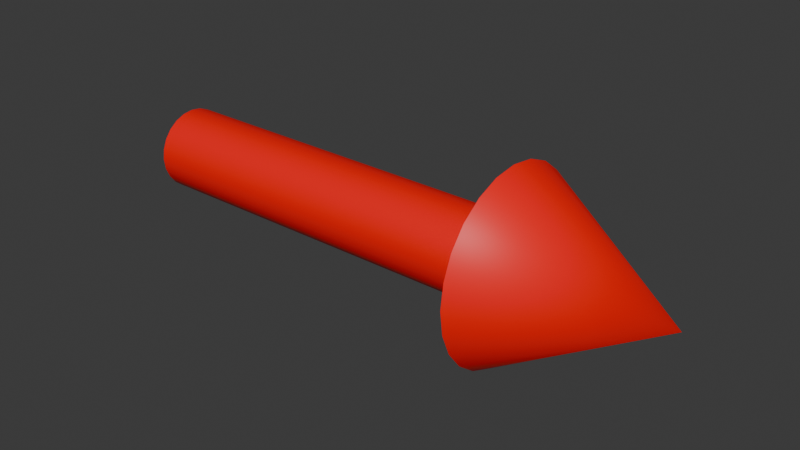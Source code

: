 # Source: arrow.blend  (saved by Blender 5.1.29; exported with 4.5.12 LTS)
import bpy
from mathutils import Matrix  # noqa: F401  (used for matrix-valued properties, if any)

bpy.ops.wm.read_factory_settings(use_empty=True)
scene = bpy.context.scene
scene.name = 'Scene'

# ---- collections
col_collection = bpy.data.collections.new('Collection'); scene.collection.children.link(col_collection)

# ---- materials (node trees are filled in below, after node groups)
mat_arrow = bpy.data.materials.new('arrow')
mat_arrow.alpha_threshold = 0.0
mat_arrow.use_backface_culling_lightprobe_volume = False
mat_arrow.roughness = 0.5
mat_arrow.line_color = (0.0, 0.0, 0.0, 1.0)

# ---- node groups
ng_smooth_by_angle = bpy.data.node_groups.new('Smooth by Angle', 'GeometryNodeTree')
_s = ng_smooth_by_angle.interface.new_socket(name='Mesh', in_out='OUTPUT', socket_type='NodeSocketGeometry')
_s = ng_smooth_by_angle.interface.new_socket(name='Mesh', in_out='INPUT', socket_type='NodeSocketGeometry')
_s = ng_smooth_by_angle.interface.new_socket(name='Angle', in_out='INPUT', socket_type='NodeSocketFloat')
_s.subtype = 'ANGLE'
_s.default_value = 0.5236
_s.min_value = 0.0
_s.max_value = 3.142
_s.description = 'Maximum face angle for smooth edges'
_s = ng_smooth_by_angle.interface.new_socket(name='Ignore Sharpness', in_out='INPUT', socket_type='NodeSocketBool')
_s.force_non_field = True
ng_smooth_by_angle.is_modifier = True
_N = ng_smooth_by_angle.nodes; _L = ng_smooth_by_angle.links
n0 = _N.new('GeometryNodeSetShadeSmooth'); n0.name = 'Set Shade Smooth'; n0.location = (120, -80)
n0.domain = 'EDGE'
n1 = _N.new('GeometryNodeSetShadeSmooth'); n1.name = 'Set Shade Smooth.001'; n1.location = (300, -80)
n2 = _N.new('NodeGroupOutput'); n2.name = 'Group Output'; n2.location = (480, -80)
n3 = _N.new('GeometryNodeInputMeshEdgeAngle'); n3.name = 'Edge Angle'; n3.location = (-440, -240)
n4 = _N.new('NodeGroupInput'); n4.name = 'Group Input'; n4.location = (-80, -80)
n5 = _N.new('GeometryNodeInputEdgeSmooth'); n5.name = 'Is Edge Smooth'; n5.location = (-260, -120)
n6 = _N.new('GeometryNodeInputShadeSmooth'); n6.name = 'Is Shade Smooth'; n6.location = (-440, -397)
n7 = _N.new('FunctionNodeCompare'); n7.name = 'Compare'; n7.location = (-260, -260)
n7.operation = 'LESS_EQUAL'
n7.inputs[6].default_value = (0.0, 0.0, 0.0, 0.0)
n7.inputs[7].default_value = (0.0, 0.0, 0.0, 0.0)
n8 = _N.new('FunctionNodeBooleanMath'); n8.name = 'Boolean Math.001'; n8.location = (-80, -260)
n9 = _N.new('NodeGroupInput'); n9.name = 'Group Input.001'; n9.location = (-440, -329)
n10 = _N.new('NodeGroupInput'); n10.name = 'Group Input.002'; n10.location = (-259, -189)
n11 = _N.new('FunctionNodeBooleanMath'); n11.name = 'Boolean Math'; n11.location = (-80, -149)
n11.operation = 'OR'
n12 = _N.new('FunctionNodeBooleanMath'); n12.name = 'Boolean Math.002'; n12.location = (-260, -380)
n12.operation = 'OR'
n13 = _N.new('NodeGroupInput'); n13.name = 'Group Input.003'; n13.location = (-440, -460)
_L.new(n3.outputs[0], n7.inputs[0])
_L.new(n1.outputs[0], n2.inputs[0])
_L.new(n9.outputs[1], n7.inputs[1])
_L.new(n7.outputs[0], n8.inputs[0])
_L.new(n4.outputs[0], n0.inputs[0])
_L.new(n0.outputs[0], n1.inputs[0])
_L.new(n8.outputs[0], n0.inputs[2])
_L.new(n10.outputs[2], n11.inputs[1])
_L.new(n5.outputs[0], n11.inputs[0])
_L.new(n11.outputs[0], n0.inputs[1])
_L.new(n13.outputs[2], n12.inputs[1])
_L.new(n6.outputs[0], n12.inputs[0])
_L.new(n12.outputs[0], n8.inputs[1])
n2.is_active_output = True

# ---- material node trees
mat_arrow.use_nodes = True; mat_arrow.node_tree.nodes.clear()
_N = mat_arrow.node_tree.nodes; _L = mat_arrow.node_tree.links
n0 = _N.new('ShaderNodeOutputMaterial'); n0.name = 'Material Output'; n0.location = (200, 100)
n1 = _N.new('ShaderNodeBsdfPrincipled'); n1.name = 'Principled BSDF'; n1.location = (-200, 100)
n1.inputs[0].default_value = (1.0, 0.0, 0.0, 1.0)
_L.new(n1.outputs[0], n0.inputs[0])
n0.is_active_output = True

# ---- world
world_world = bpy.data.worlds.new('World'); scene.world = world_world
world_world.use_nodes = True; world_world.node_tree.nodes.clear()
_N = world_world.node_tree.nodes; _L = world_world.node_tree.links
n0 = _N.new('ShaderNodeOutputWorld'); n0.name = 'World Output'; n0.location = (200, 100)
n1 = _N.new('ShaderNodeBackground'); n1.name = 'Background'; n1.location = (-200, 100)
n1.inputs[0].default_value = (0.05088, 0.05088, 0.05088, 1.0)
_L.new(n1.outputs[0], n0.inputs[0])
n0.is_active_output = True
world_world.color = (0.05088, 0.05088, 0.05088)
world_world.sun_shadow_jitter_overblur = 0.0

# ---- meshes
me_circle = bpy.data.meshes.new('Circle')
me_circle.from_pydata([(0.0, 0.278, 0.0), (-0.07195, 0.2685, 0.0), (-0.139, 0.2408, 0.0), (-0.1966, 0.1966, 0.0), (-0.2408, 0.139, 0.0), (-0.2685, 0.07195, 0.0), (-0.278, 0.0, 0.0), (-0.2685, -0.07195, 0.0), (-0.2408, -0.139, 0.0), (-0.1966, -0.1966, 0.0), (-0.139, -0.2408, 0.0), (-0.07195, -0.2685, 0.0), (0.0, -0.278, 0.0), (0.07195, -0.2685, 0.0), (0.139, -0.2408, 0.0), (0.1966, -0.1966, 0.0), (0.2408, -0.139, 0.0), (0.2685, -0.07195, 0.0), (0.278, 0.0, 0.0), (0.2685, 0.07195, 0.0), (0.2408, 0.139, 0.0), (0.1966, 0.1966, 0.0), (0.139, 0.2408, 0.0), (0.07195, 0.2685, 0.0), (-1.163e-07, 0.278, 2.661), (-0.07195, 0.2685, 2.661), (-0.139, 0.2408, 2.661), (-0.1966, 0.1966, 2.661), (-0.2408, 0.139, 2.661), (-0.2685, 0.07195, 2.661), (-0.278, 0.0, 2.661), (-0.2685, -0.07195, 2.661), (-0.2408, -0.139, 2.661), (-0.1966, -0.1966, 2.661), (-0.139, -0.2408, 2.661), (-0.07195, -0.2685, 2.661), (-1.163e-07, -0.278, 2.661), (0.07195, -0.2685, 2.661), (0.139, -0.2408, 2.661), (0.1966, -0.1966, 2.661), (0.2408, -0.139, 2.661), (0.2685, -0.07195, 2.661), (0.278, 0.0, 2.661), (0.2685, 0.07195, 2.661), (0.2408, 0.139, 2.661), (0.1966, 0.1966, 2.661), (0.139, 0.2408, 2.661), (0.07195, 0.2685, 2.661), (-1.113e-07, 0.6274, 2.661), (-0.1624, 0.6061, 2.661), (-0.3137, 0.5434, 2.661), (-0.4437, 0.4437, 2.661), (-0.5434, 0.3137, 2.661), (-0.6061, 0.1624, 2.661), (-0.6274, 0.0, 2.661), (-0.6061, -0.1624, 2.661), (-0.5434, -0.3137, 2.661), (-0.4437, -0.4437, 2.661), (-0.3137, -0.5434, 2.661), (-0.1624, -0.6061, 2.661), (-1.113e-07, -0.6274, 2.661), (0.1624, -0.6061, 2.661), (0.3137, -0.5434, 2.661), (0.4437, -0.4437, 2.661), (0.5434, -0.3137, 2.661), (0.6061, -0.1624, 2.661), (0.6274, 0.0, 2.661), (0.6061, 0.1624, 2.661), (0.5434, 0.3137, 2.661), (0.4437, 0.4437, 2.661), (0.3137, 0.5434, 2.661), (0.1624, 0.6061, 2.661), (-2.746e-07, -2.484e-09, 3.727)], [], [(1, 0, 23, 22, 21, 20, 19, 18, 17, 16, 15, 14, 13, 12, 11, 10, 9, 8, 7, 6, 5, 4, 3, 2), (39, 40, 64, 63), (10, 11, 35, 34), (3, 4, 28, 27), (18, 19, 43, 42), (11, 12, 36, 35), (4, 5, 29, 28), (19, 20, 44, 43), (12, 13, 37, 36), (5, 6, 30, 29), (20, 21, 45, 44), (13, 14, 38, 37), (6, 7, 31, 30), (21, 22, 46, 45), (14, 15, 39, 38), (7, 8, 32, 31), (22, 23, 47, 46), (0, 1, 25, 24), (15, 16, 40, 39), (8, 9, 33, 32), (23, 0, 24, 47), (1, 2, 26, 25), (16, 17, 41, 40), (9, 10, 34, 33), (2, 3, 27, 26), (17, 18, 42, 41), (52, 53, 72), (32, 33, 57, 56), (47, 24, 48, 71), (25, 26, 50, 49), (40, 41, 65, 64), (33, 34, 58, 57), (26, 27, 51, 50), (41, 42, 66, 65), (34, 35, 59, 58), (27, 28, 52, 51), (42, 43, 67, 66), (35, 36, 60, 59), (28, 29, 53, 52), (43, 44, 68, 67), (36, 37, 61, 60), (29, 30, 54, 53), (44, 45, 69, 68), (37, 38, 62, 61), (30, 31, 55, 54), (45, 46, 70, 69), (38, 39, 63, 62), (31, 32, 56, 55), (46, 47, 71, 70), (24, 25, 49, 48), (67, 68, 72), (60, 61, 72), (53, 54, 72), (68, 69, 72), (61, 62, 72), (54, 55, 72), (69, 70, 72), (62, 63, 72), (55, 56, 72), (70, 71, 72), (48, 49, 72), (63, 64, 72), (56, 57, 72), (71, 48, 72), (49, 50, 72), (64, 65, 72), (57, 58, 72), (50, 51, 72), (65, 66, 72), (58, 59, 72), (51, 52, 72), (66, 67, 72), (59, 60, 72)])
me_circle.polygons.foreach_set('use_smooth', [True] * 73)
_k = set([(48, 49), (48, 71), (49, 50), (50, 51), (51, 52), (52, 53), (53, 54), (54, 55), (55, 56), (56, 57), (57, 58), (58, 59), (59, 60), (60, 61), (61, 62), (62, 63), (63, 64), (64, 65), (65, 66), (66, 67), (67, 68), (68, 69), (69, 70), (70, 71)])
me_circle.attributes.new('sharp_edge', 'BOOLEAN', 'EDGE').data.foreach_set('value', [ (min(e.vertices), max(e.vertices)) in _k for e in me_circle.edges])
_uv = me_circle.uv_layers.new(name='UVMap')
_uv.uv.foreach_set('vector', [0.0, 0.0, 0.0, 0.0, 0.0, 0.0, 0.0, 0.0, 0.0, 0.0, 0.0, 0.0, 0.0, 0.0, 0.0, 0.0, 0.0, 0.0, 0.0, 0.0, 0.0, 0.0, 0.0, 0.0, 0.0, 0.0, 0.0, 0.0, 0.0, 0.0, 0.0, 0.0, 0.0, 0.0, 0.0, 0.0, 0.0, 0.0, 0.0, 0.0, 0.0, 0.0, 0.0, 0.0, 0.0, 0.0, 0.0, 0.0, 0.0, 0.0, 0.0, 0.0, 0.0, 0.0, 0.0, 0.0, 0.0, 0.0, 0.0, 0.0, 0.0, 0.0, 0.0, 0.0, 0.0, 0.0, 0.0, 0.0, 0.0, 0.0, 0.0, 0.0, 0.0, 0.0, 0.0, 0.0, 0.0, 0.0, 0.0, 0.0, 0.0, 0.0, 0.0, 0.0, 0.0, 0.0, 0.0, 0.0, 0.0, 0.0, 0.0, 0.0, 0.0, 0.0, 0.0, 0.0, 0.0, 0.0, 0.0, 0.0, 0.0, 0.0, 0.0, 0.0, 0.0, 0.0, 0.0, 0.0, 0.0, 0.0, 0.0, 0.0, 0.0, 0.0, 0.0, 0.0, 0.0, 0.0, 0.0, 0.0, 0.0, 0.0, 0.0, 0.0, 0.0, 0.0, 0.0, 0.0, 0.0, 0.0, 0.0, 0.0, 0.0, 0.0, 0.0, 0.0, 0.0, 0.0, 0.0, 0.0, 0.0, 0.0, 0.0, 0.0, 0.0, 0.0, 0.0, 0.0, 0.0, 0.0, 0.0, 0.0, 0.0, 0.0, 0.0, 0.0, 0.0, 0.0, 0.0, 0.0, 0.0, 0.0, 0.0, 0.0, 0.0, 0.0, 0.0, 0.0, 0.0, 0.0, 0.0, 0.0, 0.0, 0.0, 0.0, 0.0, 0.0, 0.0, 0.0, 0.0, 0.0, 0.0, 0.0, 0.0, 0.0, 0.0, 0.0, 0.0, 0.0, 0.0, 0.0, 0.0, 0.0, 0.0, 0.0, 0.0, 0.0, 0.0, 0.0, 0.0, 0.0, 0.0, 0.0, 0.0, 0.0, 0.0, 0.0, 0.0, 0.0, 0.0, 0.0, 0.0, 0.0, 0.0, 0.0, 0.0, 0.0, 0.0, 0.0, 0.0, 0.0, 0.0, 0.0, 0.0, 0.0, 0.0, 0.0, 0.0, 0.0, 0.0, 0.0, 0.0, 0.0, 0.0, 0.0, 0.0, 0.0, 0.0, 0.0, 0.0, 0.0, 0.0, 0.0, 0.0, 0.0, 0.0, 0.0, 0.0, 0.0, 0.0, 0.0, 0.0, 0.0, 0.0, 0.0, 0.0, 0.0, 0.0, 0.0, 0.0, 0.0, 0.0, 0.0, 0.0, 0.0, 0.0, 0.0, 0.0, 0.0, 0.0, 0.0, 0.0, 0.0, 0.0, 0.0, 0.0, 0.0, 0.0, 0.0, 0.0, 0.0, 0.0, 0.0, 0.0, 0.0, 0.0, 0.0, 0.0, 0.0, 0.0, 0.0, 0.0, 0.0, 0.0, 0.0, 0.0, 0.0, 0.0, 0.0, 0.0, 0.0, 0.0, 0.0, 0.0, 0.0, 0.0, 0.0, 0.0, 0.0, 0.0, 0.0, 0.0, 0.0, 0.0, 0.0, 0.0, 0.0, 0.0, 0.0, 0.0, 0.0, 0.0, 0.0, 0.0, 0.0, 0.0, 0.0, 0.0, 0.0, 0.0, 0.0, 0.0, 0.0, 0.0, 0.0, 0.0, 0.0, 0.0, 0.0, 0.0, 0.0, 0.0, 0.0, 0.0, 0.0, 0.0, 0.0, 0.0, 0.0, 0.0, 0.0, 0.0, 0.0, 0.0, 0.0, 0.0, 0.0, 0.0, 0.0, 0.0, 0.0, 0.0, 0.0, 0.0, 0.0, 0.0, 0.0, 0.0, 0.0, 0.0, 0.0, 0.0, 0.0, 0.0, 0.0, 0.0, 0.0, 0.0, 0.0, 0.0, 0.0, 0.0, 0.0, 0.0, 0.0, 0.0, 0.0, 0.0, 0.0, 0.0, 0.0, 0.0, 0.0, 0.0, 0.0, 0.0, 0.0, 0.0, 0.0, 0.0, 0.0, 0.0, 0.0, 0.0, 0.0, 0.0, 0.0, 0.0, 0.0, 0.0, 0.0, 0.0, 0.0, 0.0, 0.0, 0.0, 0.0, 0.0, 0.0, 0.0, 0.0, 0.0, 0.0, 0.0, 0.0, 0.0, 0.0, 0.0, 0.0, 0.0, 0.0, 0.0, 0.0, 0.0, 0.0, 0.0, 0.0, 0.0, 0.0, 0.0, 0.0, 0.0, 0.0, 0.0, 0.0, 0.0, 0.0, 0.0, 0.0, 0.0, 0.0, 0.0, 0.0, 0.0, 0.0, 0.0, 0.0, 0.0, 0.0, 0.0, 0.0, 0.0, 0.0, 0.0, 0.0, 0.0, 0.0, 0.0, 0.0, 0.0, 0.0, 0.0, 0.0, 0.0, 0.0, 0.0, 0.0, 0.0, 0.0, 0.0, 0.0, 0.0, 0.0, 0.0, 0.0, 0.0, 0.0, 0.0, 0.0, 0.0, 0.0, 0.0, 0.0, 0.0, 0.0, 0.0, 0.0, 0.0, 0.0, 0.0, 0.0, 0.0, 0.0, 0.0, 0.0, 0.0, 0.0, 0.0, 0.0, 0.0, 0.0, 0.0, 0.0, 0.0, 0.0, 0.0, 0.0, 0.0, 0.0, 0.0, 0.0, 0.0, 0.0, 0.0, 0.0, 0.0, 0.0, 0.0, 0.0, 0.0, 0.0, 0.0, 0.0, 0.0, 0.0, 0.0, 0.0, 0.0, 0.0, 0.0, 0.0, 0.0, 0.0, 0.0, 0.0, 0.0, 0.0, 0.0, 0.0, 0.0, 0.0, 0.0, 0.0, 0.0, 0.0, 0.0, 0.0, 0.0, 0.0, 0.0, 0.0, 0.0, 0.0, 0.0, 0.0, 0.0, 0.0, 0.0, 0.0, 0.0, 0.0, 0.0, 0.0, 0.0, 0.0, 0.0])
me_circle.materials.append(mat_arrow)
me_circle.update()

# ---- objects
ob_circle = bpy.data.objects.new('Circle', me_circle)

# ---- transforms, parenting, visibility, modifiers, constraints
ob_circle.location = (0.0, 0.0, 0.0)
ob_circle.rotation_euler = (0.0, 1.571, 0.0)
_m = ob_circle.modifiers.new('Smooth by Angle', 'NODES')
_m.node_group = ng_smooth_by_angle
_m.use_pin_to_last = True
_m.show_group_selector = False

# ---- collection membership
col_collection.objects.link(ob_circle)

# ---- scene / render settings (as saved in the file)
scene.frame_start = 1; scene.frame_end = 250; scene.frame_set(1)
scene.render.engine = 'BLENDER_EEVEE_NEXT'
scene.render.bake_bias = 0.0
scene.render.bake_samples = 0
scene.cycles.sampling_pattern = 'TABULATED_SOBOL'
scene.eevee.use_volume_custom_range = False
bpy.context.view_layer.update()

# ---- added for rendering (the .blend has no active camera and no usable light): camera, sun
cam_auto = bpy.data.cameras.new('AutoCamera')
cam_auto.lens = 50.0
cam_auto.sensor_width = 36.0
cam_auto.clip_end = 1000.0
ob_auto_camera = bpy.data.objects.new('AutoCamera', cam_auto)
scene.collection.objects.link(ob_auto_camera)
ob_auto_camera.location = (5.68328, -4.58351, 3.05567)
ob_auto_camera.rotation_euler = (1.09748, -7.21219e-08, 0.694738)
scene.camera = ob_auto_camera
light_auto_sun = bpy.data.lights.new('AutoSun', 'SUN')
light_auto_sun.energy = 3.0
light_auto_sun.angle = 0.0523599
ob_auto_sun = bpy.data.objects.new('AutoSun', light_auto_sun)
scene.collection.objects.link(ob_auto_sun)
ob_auto_sun.rotation_euler = (0.872665, 0.174533, 0.523599)
bpy.context.view_layer.update()
